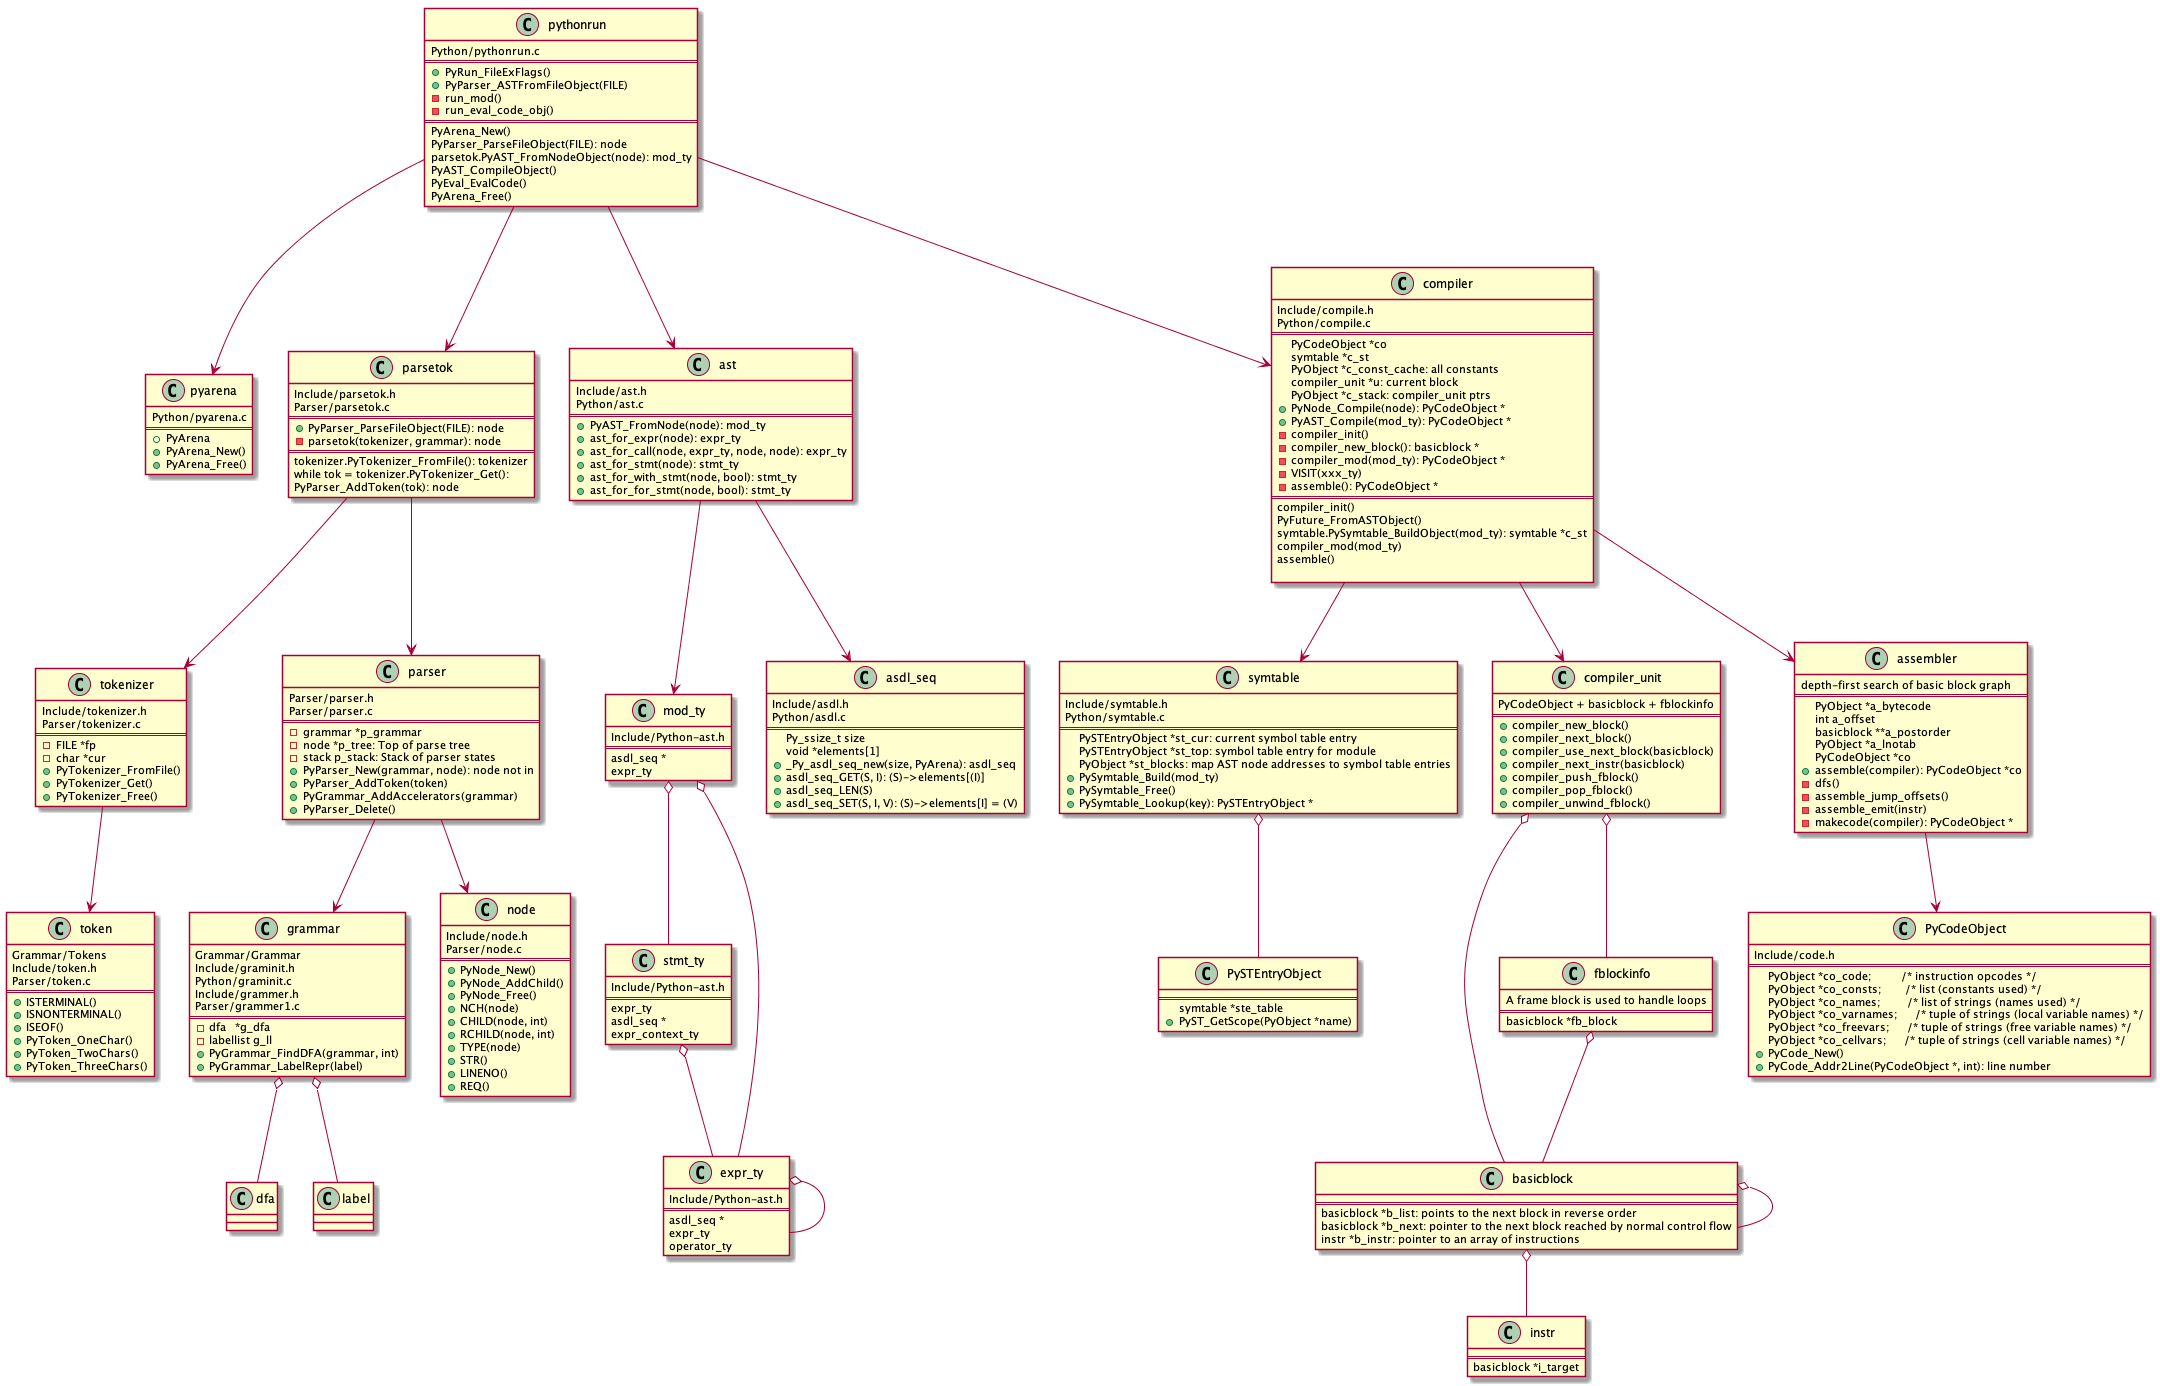

The diagram above was rendered by PlantUML. Its source (embedded in the PNG):
@startuml
class pythonrun {
    Python/pythonrun.c
    ==
    + PyRun_FileExFlags()
    + PyParser_ASTFromFileObject(FILE)
    - run_mod()
    - run_eval_code_obj()
    ==
    PyArena_New()
    PyParser_ParseFileObject(FILE): node
    parsetok.PyAST_FromNodeObject(node): mod_ty
    PyAST_CompileObject()
    PyEval_EvalCode()
    PyArena_Free()
}

pythonrun --> pyarena
pythonrun --> parsetok
pythonrun --> ast
pythonrun --> compiler

class pyarena {
    Python/pyarena.c
    ==
    + PyArena
    + PyArena_New()
    + PyArena_Free()
}

class parsetok {
    Include/parsetok.h
    Parser/parsetok.c
    ==
    + PyParser_ParseFileObject(FILE): node
    - parsetok(tokenizer, grammar): node
    ==
    tokenizer.PyTokenizer_FromFile(): tokenizer
    while tok = tokenizer.PyTokenizer_Get():
        PyParser_AddToken(tok): node
}

parsetok --> tokenizer
parsetok --> parser

class parser {
    Parser/parser.h
    Parser/parser.c
    ==
    - grammar *p_grammar
    - node *p_tree: Top of parse tree
    - stack p_stack: Stack of parser states
    + PyParser_New(grammar, node): node not in
    + PyParser_AddToken(token)
    + PyGrammar_AddAccelerators(grammar)
    + PyParser_Delete()
}

parser --> grammar
parser --> node

class tokenizer {
    Include/tokenizer.h
    Parser/tokenizer.c
    ==
    - FILE *fp
    - char *cur
    + PyTokenizer_FromFile()
    + PyTokenizer_Get()
    + PyTokenizer_Free()
}

tokenizer --> token

class token {
    Grammar/Tokens
    Include/token.h
    Parser/token.c
    ==
    + ISTERMINAL()
    + ISNONTERMINAL()
    + ISEOF()
    + PyToken_OneChar()
    + PyToken_TwoChars()
    + PyToken_ThreeChars()
}

class node {
    Include/node.h
    Parser/node.c
    ==
    + PyNode_New()
    + PyNode_AddChild()
    + PyNode_Free()
    + NCH(node)
    + CHILD(node, int)
    + RCHILD(node, int)
    + TYPE(node)
    + STR()
    + LINENO()
    + REQ()
}

class grammar {
    Grammar/Grammar
    Include/graminit.h
    Python/graminit.c
    Include/grammer.h
    Parser/grammer1.c
    ==
    - dfa   *g_dfa
    - labellist g_ll
    + PyGrammar_FindDFA(grammar, int)
    + PyGrammar_LabelRepr(label)   
}

grammar o-- dfa
grammar o-- label

class dfa {

}

class label {

}

class ast {
    Include/ast.h
    Python/ast.c
    ==
    + PyAST_FromNode(node): mod_ty
    + ast_for_expr(node): expr_ty
    + ast_for_call(node, expr_ty, node, node): expr_ty
    + ast_for_stmt(node): stmt_ty
    + ast_for_with_stmt(node, bool): stmt_ty
    + ast_for_for_stmt(node, bool): stmt_ty
}

ast --> mod_ty
mod_ty o-- stmt_ty
mod_ty o-- expr_ty
stmt_ty o-- expr_ty
expr_ty o-- expr_ty
ast --> asdl_seq


class mod_ty {
    Include/Python-ast.h
    ==
    asdl_seq *
    expr_ty
}

class expr_ty {
    Include/Python-ast.h
    ==
    asdl_seq *
    expr_ty
    operator_ty
}

class stmt_ty {
    Include/Python-ast.h
    ==
    expr_ty
    asdl_seq *
    expr_context_ty
}

class asdl_seq {
    Include/asdl.h
    Python/asdl.c
    ==
    Py_ssize_t size
    void *elements[1]
    + _Py_asdl_seq_new(size, PyArena): asdl_seq
    + asdl_seq_GET(S, I): (S)->elements[(I)]
    + asdl_seq_LEN(S)
    + asdl_seq_SET(S, I, V): (S)->elements[I] = (V)
}

class compiler {
    Include/compile.h
    Python/compile.c
    ==
    PyCodeObject *co
    symtable *c_st
    PyObject *c_const_cache: all constants
    compiler_unit *u: current block
    PyObject *c_stack: compiler_unit ptrs
    + PyNode_Compile(node): PyCodeObject *
    + PyAST_Compile(mod_ty): PyCodeObject *
    - compiler_init()
    - compiler_new_block(): basicblock *
    - compiler_mod(mod_ty): PyCodeObject *
    - VISIT(xxx_ty)
    - assemble(): PyCodeObject *
    ==
    compiler_init()
    PyFuture_FromASTObject()
    symtable.PySymtable_BuildObject(mod_ty): symtable *c_st
    compiler_mod(mod_ty)
    assemble()

}

compiler --> symtable
compiler --> compiler_unit
compiler --> assembler

class symtable {
    Include/symtable.h
    Python/symtable.c
    ==
    PySTEntryObject *st_cur: current symbol table entry
    PySTEntryObject *st_top: symbol table entry for module
    PyObject *st_blocks: map AST node addresses to symbol table entries
    + PySymtable_Build(mod_ty)
    + PySymtable_Free()
    + PySymtable_Lookup(key): PySTEntryObject *
}

symtable o-- PySTEntryObject

class PySTEntryObject {
    ==
    symtable *ste_table
    + PyST_GetScope(PyObject *name)
}

class compiler_unit {
    PyCodeObject + basicblock + fblockinfo
    ==
    + compiler_new_block()
    + compiler_next_block()
    + compiler_use_next_block(basicblock)
    + compiler_next_instr(basicblock)
    + compiler_push_fblock()
    + compiler_pop_fblock()
    + compiler_unwind_fblock()
}

compiler_unit o-- basicblock
compiler_unit o-- fblockinfo
basicblock o-- instr
basicblock o-- basicblock
fblockinfo o-- basicblock

class basicblock {
    ==
    basicblock *b_list: points to the next block in reverse order
    basicblock *b_next: pointer to the next block reached by normal control flow
    instr *b_instr: pointer to an array of instructions
}

class fblockinfo {
    A frame block is used to handle loops
    ==
    basicblock *fb_block
}

class instr {
    ==
    basicblock *i_target 
}


class assembler {
    depth-first search of basic block graph
    ==
    PyObject *a_bytecode
    int a_offset
    basicblock **a_postorder
    PyObject *a_lnotab
    PyCodeObject *co
    + assemble(compiler): PyCodeObject *co
    - dfs()
    - assemble_jump_offsets()
    - assemble_emit(instr)
    - makecode(compiler): PyCodeObject *
}

assembler --> PyCodeObject

class PyCodeObject {
    Include/code.h
    ==
    PyObject *co_code;          /* instruction opcodes */
    PyObject *co_consts;        /* list (constants used) */
    PyObject *co_names;         /* list of strings (names used) */
    PyObject *co_varnames;      /* tuple of strings (local variable names) */
    PyObject *co_freevars;      /* tuple of strings (free variable names) */
    PyObject *co_cellvars;      /* tuple of strings (cell variable names) */
    + PyCode_New()
    + PyCode_Addr2Line(PyCodeObject *, int): line number
}

@enduml